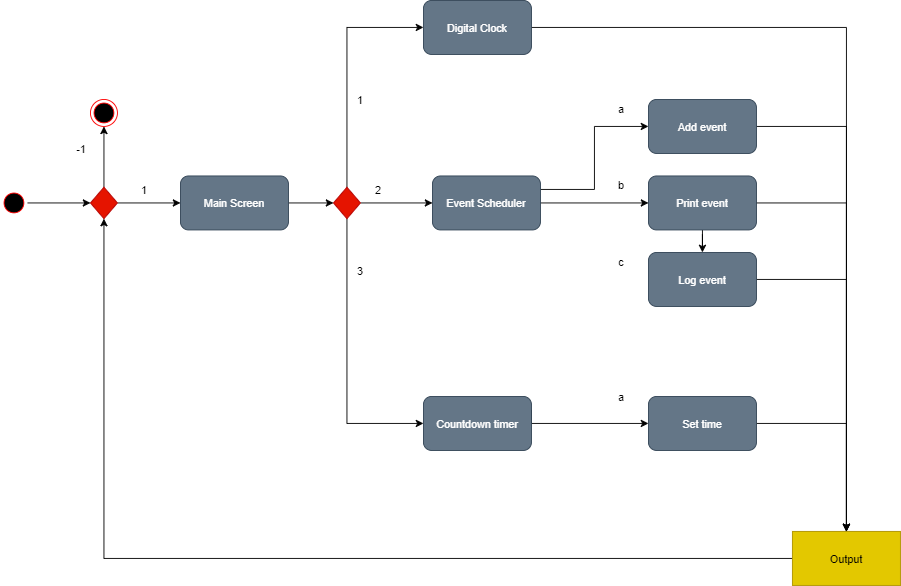

The diagram above was exported from draw.io. Its source (the exported page's mxGraphModel, read from the mxfile embedded in the PNG):
<mxGraphModel dx="1024" dy="592" grid="1" gridSize="10" guides="1" tooltips="1" connect="1" arrows="1" fold="1" page="1" pageScale="1" pageWidth="827" pageHeight="1169" math="0" shadow="0">
  <root>
    <mxCell id="0" />
    <mxCell id="1" parent="0" />
    <mxCell id="uKgMYEfmocLGPgUvDRL_-19" style="edgeStyle=orthogonalEdgeStyle;rounded=0;orthogonalLoop=1;jettySize=auto;html=1;entryX=0;entryY=0.5;entryDx=0;entryDy=0;" parent="1" source="uKgMYEfmocLGPgUvDRL_-1" target="uKgMYEfmocLGPgUvDRL_-4" edge="1">
      <mxGeometry relative="1" as="geometry" />
    </mxCell>
    <mxCell id="uKgMYEfmocLGPgUvDRL_-1" value="" style="ellipse;html=1;shape=startState;fillColor=#000000;strokeColor=#ff0000;" parent="1" vertex="1">
      <mxGeometry x="70" y="220" width="30" height="30" as="geometry" />
    </mxCell>
    <mxCell id="uKgMYEfmocLGPgUvDRL_-20" style="edgeStyle=orthogonalEdgeStyle;rounded=0;orthogonalLoop=1;jettySize=auto;html=1;exitX=0.5;exitY=0;exitDx=0;exitDy=0;entryX=0.5;entryY=1;entryDx=0;entryDy=0;" parent="1" source="uKgMYEfmocLGPgUvDRL_-4" target="uKgMYEfmocLGPgUvDRL_-5" edge="1">
      <mxGeometry relative="1" as="geometry" />
    </mxCell>
    <mxCell id="uKgMYEfmocLGPgUvDRL_-22" style="edgeStyle=orthogonalEdgeStyle;rounded=0;orthogonalLoop=1;jettySize=auto;html=1;" parent="1" source="uKgMYEfmocLGPgUvDRL_-4" target="uKgMYEfmocLGPgUvDRL_-6" edge="1">
      <mxGeometry relative="1" as="geometry" />
    </mxCell>
    <mxCell id="uKgMYEfmocLGPgUvDRL_-4" value="" style="rhombus;whiteSpace=wrap;html=1;fillColor=#e51400;strokeColor=#B20000;fontColor=#ffffff;" parent="1" vertex="1">
      <mxGeometry x="170" y="217.5" width="30" height="35" as="geometry" />
    </mxCell>
    <mxCell id="uKgMYEfmocLGPgUvDRL_-5" value="" style="ellipse;html=1;shape=endState;fillColor=#000000;strokeColor=#ff0000;" parent="1" vertex="1">
      <mxGeometry x="170" y="120" width="30" height="30" as="geometry" />
    </mxCell>
    <mxCell id="uKgMYEfmocLGPgUvDRL_-26" style="edgeStyle=orthogonalEdgeStyle;rounded=0;orthogonalLoop=1;jettySize=auto;html=1;exitX=1;exitY=0.5;exitDx=0;exitDy=0;entryX=0;entryY=0.5;entryDx=0;entryDy=0;" parent="1" source="uKgMYEfmocLGPgUvDRL_-6" target="uKgMYEfmocLGPgUvDRL_-10" edge="1">
      <mxGeometry relative="1" as="geometry" />
    </mxCell>
    <mxCell id="uKgMYEfmocLGPgUvDRL_-6" value="Main Screen" style="rounded=1;whiteSpace=wrap;html=1;fillColor=#647687;strokeColor=#314354;fontColor=#ffffff;" parent="1" vertex="1">
      <mxGeometry x="270" y="205" width="120" height="60" as="geometry" />
    </mxCell>
    <mxCell id="uKgMYEfmocLGPgUvDRL_-34" style="edgeStyle=orthogonalEdgeStyle;rounded=0;orthogonalLoop=1;jettySize=auto;html=1;entryX=0.5;entryY=0;entryDx=0;entryDy=0;" parent="1" source="uKgMYEfmocLGPgUvDRL_-7" target="uKgMYEfmocLGPgUvDRL_-17" edge="1">
      <mxGeometry relative="1" as="geometry" />
    </mxCell>
    <mxCell id="uKgMYEfmocLGPgUvDRL_-7" value="Digital Clock" style="rounded=1;whiteSpace=wrap;html=1;fillColor=#647687;strokeColor=#314354;fontColor=#ffffff;" parent="1" vertex="1">
      <mxGeometry x="540" y="10" width="120" height="60" as="geometry" />
    </mxCell>
    <mxCell id="uKgMYEfmocLGPgUvDRL_-36" style="edgeStyle=orthogonalEdgeStyle;rounded=0;orthogonalLoop=1;jettySize=auto;html=1;exitX=1;exitY=0.25;exitDx=0;exitDy=0;entryX=0;entryY=0.5;entryDx=0;entryDy=0;" parent="1" source="uKgMYEfmocLGPgUvDRL_-8" target="uKgMYEfmocLGPgUvDRL_-12" edge="1">
      <mxGeometry relative="1" as="geometry" />
    </mxCell>
    <mxCell id="uKgMYEfmocLGPgUvDRL_-37" style="edgeStyle=orthogonalEdgeStyle;rounded=0;orthogonalLoop=1;jettySize=auto;html=1;entryX=0;entryY=0.5;entryDx=0;entryDy=0;" parent="1" source="uKgMYEfmocLGPgUvDRL_-8" target="uKgMYEfmocLGPgUvDRL_-13" edge="1">
      <mxGeometry relative="1" as="geometry">
        <mxPoint x="770" y="235" as="targetPoint" />
      </mxGeometry>
    </mxCell>
    <mxCell id="uKgMYEfmocLGPgUvDRL_-8" value="Event Scheduler" style="rounded=1;whiteSpace=wrap;html=1;fillColor=#647687;strokeColor=#314354;fontColor=#ffffff;" parent="1" vertex="1">
      <mxGeometry x="550" y="205" width="120" height="60" as="geometry" />
    </mxCell>
    <mxCell id="uKgMYEfmocLGPgUvDRL_-44" style="edgeStyle=orthogonalEdgeStyle;rounded=0;orthogonalLoop=1;jettySize=auto;html=1;exitX=1;exitY=0.25;exitDx=0;exitDy=0;entryX=0;entryY=0.5;entryDx=0;entryDy=0;" parent="1" source="uKgMYEfmocLGPgUvDRL_-9" target="uKgMYEfmocLGPgUvDRL_-15" edge="1">
      <mxGeometry relative="1" as="geometry">
        <Array as="points">
          <mxPoint x="660" y="480" />
        </Array>
      </mxGeometry>
    </mxCell>
    <mxCell id="uKgMYEfmocLGPgUvDRL_-9" value="Countdown timer" style="rounded=1;whiteSpace=wrap;html=1;fillColor=#647687;strokeColor=#314354;fontColor=#ffffff;" parent="1" vertex="1">
      <mxGeometry x="540" y="450" width="120" height="60" as="geometry" />
    </mxCell>
    <mxCell id="uKgMYEfmocLGPgUvDRL_-28" style="edgeStyle=orthogonalEdgeStyle;rounded=0;orthogonalLoop=1;jettySize=auto;html=1;" parent="1" source="uKgMYEfmocLGPgUvDRL_-10" target="uKgMYEfmocLGPgUvDRL_-8" edge="1">
      <mxGeometry relative="1" as="geometry" />
    </mxCell>
    <mxCell id="uKgMYEfmocLGPgUvDRL_-29" style="edgeStyle=orthogonalEdgeStyle;rounded=0;orthogonalLoop=1;jettySize=auto;html=1;entryX=0;entryY=0.5;entryDx=0;entryDy=0;" parent="1" source="uKgMYEfmocLGPgUvDRL_-10" target="uKgMYEfmocLGPgUvDRL_-9" edge="1">
      <mxGeometry relative="1" as="geometry">
        <Array as="points">
          <mxPoint x="455" y="480" />
        </Array>
      </mxGeometry>
    </mxCell>
    <mxCell id="uKgMYEfmocLGPgUvDRL_-30" style="edgeStyle=orthogonalEdgeStyle;rounded=0;orthogonalLoop=1;jettySize=auto;html=1;exitX=0.5;exitY=0;exitDx=0;exitDy=0;entryX=0;entryY=0.5;entryDx=0;entryDy=0;" parent="1" source="uKgMYEfmocLGPgUvDRL_-10" target="uKgMYEfmocLGPgUvDRL_-7" edge="1">
      <mxGeometry relative="1" as="geometry" />
    </mxCell>
    <mxCell id="uKgMYEfmocLGPgUvDRL_-10" value="" style="rhombus;whiteSpace=wrap;html=1;fillColor=#e51400;strokeColor=#B20000;fontColor=#ffffff;" parent="1" vertex="1">
      <mxGeometry x="440" y="217.5" width="30" height="35" as="geometry" />
    </mxCell>
    <mxCell id="uKgMYEfmocLGPgUvDRL_-39" style="edgeStyle=orthogonalEdgeStyle;rounded=0;orthogonalLoop=1;jettySize=auto;html=1;entryX=0.5;entryY=0;entryDx=0;entryDy=0;" parent="1" source="uKgMYEfmocLGPgUvDRL_-12" target="uKgMYEfmocLGPgUvDRL_-17" edge="1">
      <mxGeometry relative="1" as="geometry" />
    </mxCell>
    <mxCell id="uKgMYEfmocLGPgUvDRL_-12" value="Add event" style="rounded=1;whiteSpace=wrap;html=1;fillColor=#647687;strokeColor=#314354;fontColor=#ffffff;" parent="1" vertex="1">
      <mxGeometry x="790" y="120" width="120" height="60" as="geometry" />
    </mxCell>
    <mxCell id="uKgMYEfmocLGPgUvDRL_-40" style="edgeStyle=orthogonalEdgeStyle;rounded=0;orthogonalLoop=1;jettySize=auto;html=1;" parent="1" source="uKgMYEfmocLGPgUvDRL_-13" edge="1">
      <mxGeometry relative="1" as="geometry">
        <mxPoint x="1010" y="639.9999999999995" as="targetPoint" />
      </mxGeometry>
    </mxCell>
    <mxCell id="xiYJKVxEg2x7JYQO6vgh-1" style="edgeStyle=orthogonalEdgeStyle;rounded=0;orthogonalLoop=1;jettySize=auto;html=1;" edge="1" parent="1" source="uKgMYEfmocLGPgUvDRL_-13" target="uKgMYEfmocLGPgUvDRL_-14">
      <mxGeometry relative="1" as="geometry" />
    </mxCell>
    <mxCell id="uKgMYEfmocLGPgUvDRL_-13" value="Print event" style="rounded=1;whiteSpace=wrap;html=1;fillColor=#647687;strokeColor=#314354;fontColor=#ffffff;" parent="1" vertex="1">
      <mxGeometry x="790" y="205" width="120" height="60" as="geometry" />
    </mxCell>
    <mxCell id="uKgMYEfmocLGPgUvDRL_-41" style="edgeStyle=orthogonalEdgeStyle;rounded=0;orthogonalLoop=1;jettySize=auto;html=1;entryX=0.5;entryY=0;entryDx=0;entryDy=0;" parent="1" source="uKgMYEfmocLGPgUvDRL_-14" target="uKgMYEfmocLGPgUvDRL_-17" edge="1">
      <mxGeometry relative="1" as="geometry" />
    </mxCell>
    <mxCell id="uKgMYEfmocLGPgUvDRL_-14" value="Log event" style="rounded=1;whiteSpace=wrap;html=1;fillColor=#647687;strokeColor=#314354;fontColor=#ffffff;" parent="1" vertex="1">
      <mxGeometry x="790" y="290" width="120" height="60" as="geometry" />
    </mxCell>
    <mxCell id="uKgMYEfmocLGPgUvDRL_-42" style="edgeStyle=orthogonalEdgeStyle;rounded=0;orthogonalLoop=1;jettySize=auto;html=1;exitX=1;exitY=0.5;exitDx=0;exitDy=0;entryX=0.5;entryY=0;entryDx=0;entryDy=0;" parent="1" source="uKgMYEfmocLGPgUvDRL_-15" target="uKgMYEfmocLGPgUvDRL_-17" edge="1">
      <mxGeometry relative="1" as="geometry" />
    </mxCell>
    <mxCell id="uKgMYEfmocLGPgUvDRL_-15" value="Set time" style="rounded=1;whiteSpace=wrap;html=1;fillColor=#647687;strokeColor=#314354;fontColor=#ffffff;" parent="1" vertex="1">
      <mxGeometry x="790" y="450" width="120" height="60" as="geometry" />
    </mxCell>
    <mxCell id="uKgMYEfmocLGPgUvDRL_-46" style="edgeStyle=orthogonalEdgeStyle;rounded=0;orthogonalLoop=1;jettySize=auto;html=1;exitX=0;exitY=0.5;exitDx=0;exitDy=0;entryX=0.5;entryY=1;entryDx=0;entryDy=0;" parent="1" source="uKgMYEfmocLGPgUvDRL_-17" target="uKgMYEfmocLGPgUvDRL_-4" edge="1">
      <mxGeometry relative="1" as="geometry" />
    </mxCell>
    <mxCell id="uKgMYEfmocLGPgUvDRL_-17" value="Output" style="rounded=0;whiteSpace=wrap;html=1;fillColor=#e3c800;strokeColor=#B09500;fontColor=#000000;" parent="1" vertex="1">
      <mxGeometry x="950" y="600" width="120" height="60" as="geometry" />
    </mxCell>
    <mxCell id="uKgMYEfmocLGPgUvDRL_-21" value="1" style="text;html=1;strokeColor=none;fillColor=none;align=center;verticalAlign=middle;whiteSpace=wrap;rounded=0;" parent="1" vertex="1">
      <mxGeometry x="450" y="110" width="40" height="20" as="geometry" />
    </mxCell>
    <mxCell id="uKgMYEfmocLGPgUvDRL_-25" value="-1" style="text;html=1;strokeColor=none;fillColor=none;align=center;verticalAlign=middle;whiteSpace=wrap;rounded=0;" parent="1" vertex="1">
      <mxGeometry x="140" y="165" width="40" height="20" as="geometry" />
    </mxCell>
    <mxCell id="uKgMYEfmocLGPgUvDRL_-31" value="2" style="text;html=1;strokeColor=none;fillColor=none;align=center;verticalAlign=middle;whiteSpace=wrap;rounded=0;" parent="1" vertex="1">
      <mxGeometry x="470" y="210" width="40" height="20" as="geometry" />
    </mxCell>
    <mxCell id="uKgMYEfmocLGPgUvDRL_-32" value="3" style="text;html=1;strokeColor=none;fillColor=none;align=center;verticalAlign=middle;whiteSpace=wrap;rounded=0;" parent="1" vertex="1">
      <mxGeometry x="450" y="300" width="40" height="20" as="geometry" />
    </mxCell>
    <mxCell id="uKgMYEfmocLGPgUvDRL_-47" value="a" style="text;html=1;strokeColor=none;fillColor=none;align=center;verticalAlign=middle;whiteSpace=wrap;rounded=0;" parent="1" vertex="1">
      <mxGeometry x="740" y="120" width="40" height="20" as="geometry" />
    </mxCell>
    <mxCell id="uKgMYEfmocLGPgUvDRL_-48" value="b" style="text;html=1;strokeColor=none;fillColor=none;align=center;verticalAlign=middle;whiteSpace=wrap;rounded=0;" parent="1" vertex="1">
      <mxGeometry x="740" y="205" width="40" height="20" as="geometry" />
    </mxCell>
    <mxCell id="uKgMYEfmocLGPgUvDRL_-49" value="c" style="text;html=1;strokeColor=none;fillColor=none;align=center;verticalAlign=middle;whiteSpace=wrap;rounded=0;" parent="1" vertex="1">
      <mxGeometry x="740" y="290" width="40" height="20" as="geometry" />
    </mxCell>
    <mxCell id="uKgMYEfmocLGPgUvDRL_-50" value="a" style="text;html=1;strokeColor=none;fillColor=none;align=center;verticalAlign=middle;whiteSpace=wrap;rounded=0;" parent="1" vertex="1">
      <mxGeometry x="740" y="440" width="40" height="20" as="geometry" />
    </mxCell>
    <mxCell id="m6sw2kiD2-hb6_m7xJcx-1" value="1" style="text;html=1;strokeColor=none;fillColor=none;align=center;verticalAlign=middle;whiteSpace=wrap;rounded=0;" parent="1" vertex="1">
      <mxGeometry x="210" y="210" width="40" height="20" as="geometry" />
    </mxCell>
  </root>
</mxGraphModel>